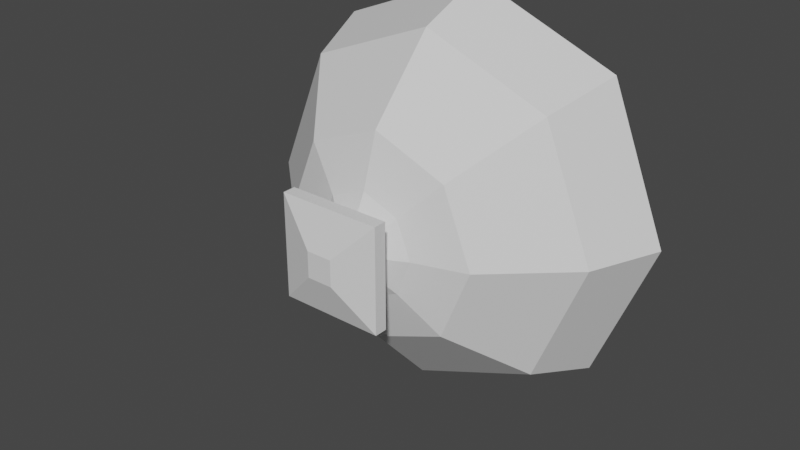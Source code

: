 # Source: big_thruster.blend  (saved by Blender 2.83.19; exported with 4.5.12 LTS)
import bpy
from mathutils import Matrix  # noqa: F401  (used for matrix-valued properties, if any)

bpy.ops.wm.read_factory_settings(use_empty=True)
scene = bpy.context.scene
scene.name = 'Scene'

# ---- collections
col_collection = bpy.data.collections.new('Collection'); scene.collection.children.link(col_collection)

# ---- materials (node trees are filled in below, after node groups)
mat_material = bpy.data.materials.new('Material')
mat_material.alpha_threshold = 0.0
mat_material.use_transparent_shadow = False
mat_material.line_color = (0.0, 0.0, 0.0, 1.0)

# ---- material node trees
mat_material.use_nodes = True; mat_material.node_tree.nodes.clear()
_N = mat_material.node_tree.nodes; _L = mat_material.node_tree.links
n0 = _N.new('ShaderNodeOutputMaterial'); n0.name = 'Material Output'; n0.location = (300, 300)
n1 = _N.new('ShaderNodeBsdfPrincipled'); n1.name = 'Principled BSDF'; n1.location = (10, 300)
n1.distribution = 'GGX'
n1.subsurface_method = 'BURLEY'
n1.inputs[2].default_value = 0.4
n1.inputs[3].default_value = 1.45
n1.inputs[27].default_value = (0.0, 0.0, 0.0, 1.0)
n1.inputs[28].default_value = 1.0
_L.new(n1.outputs[0], n0.inputs[0])
n0.is_active_output = True

# ---- world
world_world = bpy.data.worlds.new('World'); scene.world = world_world
world_world.use_nodes = True; world_world.node_tree.nodes.clear()
_N = world_world.node_tree.nodes; _L = world_world.node_tree.links
n0 = _N.new('ShaderNodeOutputWorld'); n0.name = 'World Output'; n0.location = (300, 300)
n1 = _N.new('ShaderNodeBackground'); n1.name = 'Background'; n1.location = (10, 300)
n1.inputs[0].default_value = (0.05088, 0.05088, 0.05088, 1.0)
_L.new(n1.outputs[0], n0.inputs[0])
n0.is_active_output = True
world_world.color = (0.05088, 0.05088, 0.05088)
world_world.use_sun_shadow = False
world_world.sun_shadow_jitter_overblur = 0.0

# ---- meshes
me_cube = bpy.data.meshes.new('Cube')
me_cube.from_pydata([(4.0, -3.0, 4.0), (4.0, -3.0, -4.0), (4.0, -4.0, 4.0), (4.0, -4.0, -4.0), (-4.0, -3.0, 4.0), (-4.0, -3.0, -4.0), (-4.0, -4.0, 4.0), (-4.0, -4.0, -4.0), (-1.0, -5.0, -1.0), (-1.0, -5.0, 1.0), (1.0, -5.0, 1.0), (1.0, -5.0, -1.0), (1.427, -3.0, -1.427), (-1.427, -3.0, -1.427), (1.427, -3.0, 1.427), (-1.427, -3.0, 1.427), (0.0, -3.0, -2.0), (2.0, -3.0, 0.0), (-2.0, -3.0, 0.0), (0.0, -3.0, 2.0), (-1.0, -2.5, 0.0), (-0.8849, -3.0, -1.77), (1.77, -3.0, -0.8849), (-1.77, -3.0, -0.8849), (0.8849, -3.0, 1.77), (0.8849, -3.0, -1.77), (1.77, -3.0, 0.8849), (-1.77, -3.0, 0.8849), (-0.8849, -3.0, 1.77), (1.0, -3.25, 0.0), (-1.0, -3.25, 0.0), (0.0, -3.25, -1.0), (0.0, -3.25, 1.0), (-0.7136, -3.25, 0.7136), (-0.7136, -3.25, -0.7136), (0.7136, -3.25, -0.7136), (0.7136, -3.25, 0.7136), (-0.5, -3.0, 0.0), (0.0, -3.0, 0.5), (0.5, -3.0, 0.0), (0.0, -3.0, -0.5), (-0.3568, -3.0, 0.3568), (-0.3568, -3.0, -0.3568), (0.3568, -3.0, -0.3568), (0.3568, -3.0, 0.3568), (-4.0, -0.5, 0.0), (0.0, -2.5, 1.0), (1.0, -2.5, 0.0), (0.0, -2.5, -1.0), (-0.7136, -2.5, 0.7136), (-0.7136, -2.5, -0.7136), (0.7136, -2.5, -0.7136), (0.7136, -2.5, 0.7136), (-2.0, -1.5, 0.0), (-8.0, 0.7369, 0.0), (0.0, -1.5, 2.0), (2.0, -1.5, 0.0), (0.0, -1.5, -2.0), (-1.427, -1.5, 1.427), (-1.427, -1.5, -1.427), (1.427, -1.5, -1.427), (1.427, -1.5, 1.427), (-13.74, 5.982, 0.0), (0.0, -0.5, 4.0), (4.0, -0.5, 0.0), (0.0, -0.5, -4.0), (-2.854, -0.5, 2.854), (-2.854, -0.5, -2.854), (2.854, -0.5, -2.854), (2.854, -0.5, 2.854), (-16.0, 11.51, 0.0), (0.0, 0.7369, 8.0), (8.0, 0.7369, 0.0), (0.0, 0.7369, -8.0), (-5.709, 0.7369, 5.709), (-5.709, 0.7369, -5.709), (5.709, 0.7369, -5.709), (5.709, 0.7369, 5.709), (-4.746, 1.133, 0.5014), (0.0, 5.982, 13.74), (13.74, 5.982, 0.0), (0.0, 5.982, -13.74), (-9.801, 5.982, 9.801), (-9.801, 5.982, -9.801), (9.801, 5.982, -9.801), (9.801, 5.982, 9.801), (-1.961, 2.133, 0.5014), (0.0, 11.51, 16.0), (16.0, 11.51, 0.0), (0.0, 11.51, -16.0), (-11.42, 11.51, 11.42), (-11.42, 11.51, -11.42), (11.42, 11.51, -11.42), (11.42, 11.51, 11.42), (-1.961, 3.133, 0.5014), (0.8233, 1.133, 6.071), (6.393, 1.133, 0.5014), (0.8233, 1.133, -5.068), (-3.151, 1.133, 4.476), (-3.151, 1.133, -3.473), (4.798, 1.133, -3.473), (4.798, 1.133, 4.476), (0.1271, 4.133, 0.5014), (0.8233, 2.133, 3.286), (3.608, 2.133, 0.5014), (0.8233, 2.133, -2.283), (-1.164, 2.133, 2.489), (-1.164, 2.133, -1.486), (2.811, 2.133, -1.486), (2.811, 2.133, 2.489), (0.8233, 3.133, 3.286), (3.608, 3.133, 0.5014), (0.8233, 3.133, -2.283), (-1.164, 3.133, 2.489), (-1.164, 3.133, -1.486), (2.811, 3.133, -1.486), (2.811, 3.133, 2.489), (-0.5691, 6.133, 0.5014), (0.8233, 4.133, 1.198), (1.52, 4.133, 0.5014), (0.8233, 4.133, -0.1948), (0.3265, 4.133, 0.9982), (0.3265, 4.133, 0.004603), (1.32, 4.133, 0.004603), (1.32, 4.133, 0.9982), (-0.5691, 5.133, 0.5014), (0.8233, 7.133, 0.5014), (0.8233, 5.133, 1.894), (2.216, 5.133, 0.5014), (0.8233, 5.133, -0.891), (-0.1703, 5.133, 1.495), (-0.1703, 5.133, -0.4922), (1.817, 5.133, -0.4922), (1.817, 5.133, 1.495), (0.8233, 6.133, 1.894), (2.216, 6.133, 0.5014), (0.8233, 6.133, -0.891), (-0.1703, 6.133, 1.495), (-0.1703, 6.133, -0.4922), (1.817, 6.133, -0.4922), (1.817, 6.133, 1.495)], [], [(0, 4, 6, 2), (6, 7, 8, 9), (7, 6, 4, 5), (5, 1, 3, 7), (1, 0, 2, 3), (5, 4, 15, 27, 18, 23, 13), (11, 10, 9, 8), (7, 3, 11, 8), (2, 6, 9, 10), (3, 2, 10, 11), (36, 24, 14, 26), (1, 5, 13, 21, 16, 25, 12), (4, 0, 14, 24, 19, 28, 15), (0, 1, 12, 22, 17, 26, 14), (35, 29, 17, 22), (30, 33, 41, 37), (33, 28, 19, 32), (32, 36, 44, 38), (18, 27, 33, 30), (27, 15, 28, 33), (21, 34, 31, 16), (13, 23, 34, 21), (23, 18, 30, 34), (25, 35, 22, 12), (16, 31, 35, 25), (31, 34, 42, 40), (29, 36, 26, 17), (36, 29, 39, 44), (32, 19, 24, 36), (37, 41, 49, 20), (42, 37, 20, 50), (39, 43, 51, 47), (44, 39, 47, 52), (29, 35, 43, 39), (33, 32, 38, 41), (35, 31, 40, 43), (34, 30, 37, 42), (47, 51, 60, 56), (52, 47, 56, 61), (49, 46, 55, 58), (48, 50, 59, 57), (38, 44, 52, 46), (43, 40, 48, 51), (40, 42, 50, 48), (41, 38, 46, 49), (58, 55, 63, 66), (57, 59, 67, 65), (60, 57, 65, 68), (55, 61, 69, 63), (50, 20, 53, 59), (20, 49, 58, 53), (46, 52, 61, 55), (51, 48, 57, 60), (68, 65, 73, 76), (63, 69, 77, 71), (45, 66, 74, 54), (67, 45, 54, 75), (61, 56, 64, 69), (56, 60, 68, 64), (59, 53, 45, 67), (53, 58, 66, 45), (54, 74, 82, 62), (75, 54, 62, 83), (72, 76, 84, 80), (77, 72, 80, 85), (65, 67, 75, 73), (66, 63, 71, 74), (69, 64, 72, 77), (64, 68, 76, 72), (85, 80, 88, 93), (82, 79, 87, 90), (81, 83, 91, 89), (84, 81, 89, 92), (71, 77, 85, 79), (76, 73, 81, 84), (73, 75, 83, 81), (74, 71, 79, 82), (90, 87, 95, 98), (89, 91, 99, 97), (92, 89, 97, 100), (87, 93, 101, 95), (80, 84, 92, 88), (83, 62, 70, 91), (62, 82, 90, 70), (79, 85, 93, 87), (95, 101, 109, 103), (78, 98, 106, 86), (99, 78, 86, 107), (96, 100, 108, 104), (93, 88, 96, 101), (88, 92, 100, 96), (91, 70, 78, 99), (70, 90, 98, 78), (107, 86, 94, 114), (104, 108, 115, 111), (109, 104, 111, 116), (106, 103, 110, 113), (100, 97, 105, 108), (97, 99, 107, 105), (98, 95, 103, 106), (101, 96, 104, 109), (113, 110, 118, 121), (112, 114, 122, 120), (115, 112, 120, 123), (110, 116, 124, 118), (86, 106, 113, 94), (103, 109, 116, 110), (108, 105, 112, 115), (105, 107, 114, 112), (120, 122, 131, 129), (123, 120, 129, 132), (118, 124, 133, 127), (102, 121, 130, 125), (116, 111, 119, 124), (111, 115, 123, 119), (114, 94, 102, 122), (94, 113, 121, 102), (125, 130, 137, 117), (131, 125, 117, 138), (128, 132, 139, 135), (133, 128, 135, 140), (121, 118, 127, 130), (124, 119, 128, 133), (119, 123, 132, 128), (122, 102, 125, 131), (135, 139, 126), (140, 135, 126), (137, 134, 126), (136, 138, 126), (127, 133, 140, 134), (132, 129, 136, 139), (129, 131, 138, 136), (130, 127, 134, 137), (138, 117, 126), (117, 137, 126), (134, 140, 126), (139, 136, 126)])
_uv = me_cube.uv_layers.new(name='UVMap')
_uv.uv.foreach_set('vector', [0.625, 0.5, 0.875, 0.5, 0.875, 0.75, 0.625, 0.75, 0.625, 0.0, 0.375, 0.0, 0.375, 0.0, 0.625, 0.0, 0.375, 0.0, 0.625, 0.0, 0.625, 0.25, 0.375, 0.25, 0.125, 0.5, 0.375, 0.5, 0.375, 0.75, 0.125, 0.75, 0.375, 0.5, 0.625, 0.5, 0.625, 0.75, 0.375, 0.75, 0.375, 0.25, 0.625, 0.25, 0.625, 0.25, 0.5625, 0.25, 0.5, 0.25, 0.4375, 0.25, 0.375, 0.25, 0.375, 0.75, 0.625, 0.75, 0.625, 1.0, 0.375, 1.0, 0.125, 0.75, 0.375, 0.75, 0.375, 0.75, 0.125, 0.75, 0.625, 0.75, 0.875, 0.75, 0.875, 0.75, 0.625, 0.75, 0.375, 0.75, 0.625, 0.75, 0.625, 0.75, 0.375, 0.75, 0.5625, 0.4375, 0.625, 0.4375, 0.625, 0.5, 0.5625, 0.5, 0.375, 0.5, 0.125, 0.5, 0.125, 0.5, 0.1875, 0.5, 0.25, 0.5, 0.3125, 0.5, 0.375, 0.5, 0.875, 0.5, 0.625, 0.5, 0.625, 0.5, 0.6875, 0.5, 0.75, 0.5, 0.8125, 0.5, 0.875, 0.5, 0.625, 0.5, 0.375, 0.5, 0.375, 0.5, 0.4375, 0.5, 0.5, 0.5, 0.5625, 0.5, 0.625, 0.5, 0.4375, 0.4375, 0.5, 0.4375, 0.5, 0.5, 0.4375, 0.5, 0.5, 0.3125, 0.5625, 0.3125, 0.5625, 0.3125, 0.5, 0.3125, 0.5625, 0.3125, 0.625, 0.3125, 0.625, 0.375, 0.5625, 0.375, 0.5625, 0.375, 0.5625, 0.4375, 0.5625, 0.4375, 0.5625, 0.375, 0.5, 0.25, 0.5625, 0.25, 0.5625, 0.3125, 0.5, 0.3125, 0.5625, 0.25, 0.625, 0.25, 0.625, 0.3125, 0.5625, 0.3125, 0.375, 0.3125, 0.4375, 0.3125, 0.4375, 0.375, 0.375, 0.375, 0.375, 0.25, 0.4375, 0.25, 0.4375, 0.3125, 0.375, 0.3125, 0.4375, 0.25, 0.5, 0.25, 0.5, 0.3125, 0.4375, 0.3125, 0.375, 0.4375, 0.4375, 0.4375, 0.4375, 0.5, 0.375, 0.5, 0.375, 0.375, 0.4375, 0.375, 0.4375, 0.4375, 0.375, 0.4375, 0.4375, 0.375, 0.4375, 0.3125, 0.4375, 0.3125, 0.4375, 0.375, 0.5, 0.4375, 0.5625, 0.4375, 0.5625, 0.5, 0.5, 0.5, 0.5625, 0.4375, 0.5, 0.4375, 0.5, 0.4375, 0.5625, 0.4375, 0.5625, 0.375, 0.625, 0.375, 0.625, 0.4375, 0.5625, 0.4375, 0.5, 0.3125, 0.5625, 0.3125, 0.5625, 0.3125, 0.5, 0.3125, 0.4375, 0.3125, 0.5, 0.3125, 0.5, 0.3125, 0.4375, 0.3125, 0.5, 0.4375, 0.4375, 0.4375, 0.4375, 0.4375, 0.5, 0.4375, 0.5625, 0.4375, 0.5, 0.4375, 0.5, 0.4375, 0.5625, 0.4375, 0.5, 0.4375, 0.4375, 0.4375, 0.4375, 0.4375, 0.5, 0.4375, 0.5625, 0.3125, 0.5625, 0.375, 0.5625, 0.375, 0.5625, 0.3125, 0.4375, 0.4375, 0.4375, 0.375, 0.4375, 0.375, 0.4375, 0.4375, 0.4375, 0.3125, 0.5, 0.3125, 0.5, 0.3125, 0.4375, 0.3125, 0.5, 0.4375, 0.4375, 0.4375, 0.4375, 0.4375, 0.5, 0.4375, 0.5625, 0.4375, 0.5, 0.4375, 0.5, 0.4375, 0.5625, 0.4375, 0.5625, 0.3125, 0.5625, 0.375, 0.5625, 0.375, 0.5625, 0.3125, 0.4375, 0.375, 0.4375, 0.3125, 0.4375, 0.3125, 0.4375, 0.375, 0.5625, 0.375, 0.5625, 0.4375, 0.5625, 0.4375, 0.5625, 0.375, 0.4375, 0.4375, 0.4375, 0.375, 0.4375, 0.375, 0.4375, 0.4375, 0.4375, 0.375, 0.4375, 0.3125, 0.4375, 0.3125, 0.4375, 0.375, 0.5625, 0.3125, 0.5625, 0.375, 0.5625, 0.375, 0.5625, 0.3125, 0.5625, 0.3125, 0.5625, 0.375, 0.5625, 0.375, 0.5625, 0.3125, 0.4375, 0.375, 0.4375, 0.3125, 0.4375, 0.3125, 0.4375, 0.375, 0.4375, 0.4375, 0.4375, 0.375, 0.4375, 0.375, 0.4375, 0.4375, 0.5625, 0.375, 0.5625, 0.4375, 0.5625, 0.4375, 0.5625, 0.375, 0.4375, 0.3125, 0.5, 0.3125, 0.5, 0.3125, 0.4375, 0.3125, 0.5, 0.3125, 0.5625, 0.3125, 0.5625, 0.3125, 0.5, 0.3125, 0.5625, 0.375, 0.5625, 0.4375, 0.5625, 0.4375, 0.5625, 0.375, 0.4375, 0.4375, 0.4375, 0.375, 0.4375, 0.375, 0.4375, 0.4375, 0.4375, 0.4375, 0.4375, 0.375, 0.4375, 0.375, 0.4375, 0.4375, 0.5625, 0.375, 0.5625, 0.4375, 0.5625, 0.4375, 0.5625, 0.375, 0.5, 0.3125, 0.5625, 0.3125, 0.5625, 0.3125, 0.5, 0.3125, 0.4375, 0.3125, 0.5, 0.3125, 0.5, 0.3125, 0.4375, 0.3125, 0.5625, 0.4375, 0.5, 0.4375, 0.5, 0.4375, 0.5625, 0.4375, 0.5, 0.4375, 0.4375, 0.4375, 0.4375, 0.4375, 0.5, 0.4375, 0.4375, 0.3125, 0.5, 0.3125, 0.5, 0.3125, 0.4375, 0.3125, 0.5, 0.3125, 0.5625, 0.3125, 0.5625, 0.3125, 0.5, 0.3125, 0.5, 0.3125, 0.5625, 0.3125, 0.5625, 0.3125, 0.5, 0.3125, 0.4375, 0.3125, 0.5, 0.3125, 0.5, 0.3125, 0.4375, 0.3125, 0.5, 0.4375, 0.4375, 0.4375, 0.4375, 0.4375, 0.5, 0.4375, 0.5625, 0.4375, 0.5, 0.4375, 0.5, 0.4375, 0.5625, 0.4375, 0.4375, 0.375, 0.4375, 0.3125, 0.4375, 0.3125, 0.4375, 0.375, 0.5625, 0.3125, 0.5625, 0.375, 0.5625, 0.375, 0.5625, 0.3125, 0.5625, 0.4375, 0.5, 0.4375, 0.5, 0.4375, 0.5625, 0.4375, 0.5, 0.4375, 0.4375, 0.4375, 0.4375, 0.4375, 0.5, 0.4375, 0.5625, 0.4375, 0.5, 0.4375, 0.5, 0.4375, 0.5625, 0.4375, 0.5625, 0.3125, 0.5625, 0.375, 0.5625, 0.375, 0.5625, 0.3125, 0.4375, 0.375, 0.4375, 0.3125, 0.4375, 0.3125, 0.4375, 0.375, 0.4375, 0.4375, 0.4375, 0.375, 0.4375, 0.375, 0.4375, 0.4375, 0.5625, 0.375, 0.5625, 0.4375, 0.5625, 0.4375, 0.5625, 0.375, 0.4375, 0.4375, 0.4375, 0.375, 0.4375, 0.375, 0.4375, 0.4375, 0.4375, 0.375, 0.4375, 0.3125, 0.4375, 0.3125, 0.4375, 0.375, 0.5625, 0.3125, 0.5625, 0.375, 0.5625, 0.375, 0.5625, 0.3125, 0.5625, 0.3125, 0.5625, 0.375, 0.5625, 0.375, 0.5625, 0.3125, 0.4375, 0.375, 0.4375, 0.3125, 0.4375, 0.3125, 0.4375, 0.375, 0.4375, 0.4375, 0.4375, 0.375, 0.4375, 0.375, 0.4375, 0.4375, 0.5625, 0.375, 0.5625, 0.4375, 0.5625, 0.4375, 0.5625, 0.375, 0.5, 0.4375, 0.4375, 0.4375, 0.4375, 0.4375, 0.5, 0.4375, 0.4375, 0.3125, 0.5, 0.3125, 0.5, 0.3125, 0.4375, 0.3125, 0.5, 0.3125, 0.5625, 0.3125, 0.5625, 0.3125, 0.5, 0.3125, 0.5625, 0.375, 0.5625, 0.4375, 0.5625, 0.4375, 0.5625, 0.375, 0.5625, 0.375, 0.5625, 0.4375, 0.5625, 0.4375, 0.5625, 0.375, 0.5, 0.3125, 0.5625, 0.3125, 0.5625, 0.3125, 0.5, 0.3125, 0.4375, 0.3125, 0.5, 0.3125, 0.5, 0.3125, 0.4375, 0.3125, 0.5, 0.4375, 0.4375, 0.4375, 0.4375, 0.4375, 0.5, 0.4375, 0.5625, 0.4375, 0.5, 0.4375, 0.5, 0.4375, 0.5625, 0.4375, 0.5, 0.4375, 0.4375, 0.4375, 0.4375, 0.4375, 0.5, 0.4375, 0.4375, 0.3125, 0.5, 0.3125, 0.5, 0.3125, 0.4375, 0.3125, 0.5, 0.3125, 0.5625, 0.3125, 0.5625, 0.3125, 0.5, 0.3125, 0.4375, 0.3125, 0.5, 0.3125, 0.5, 0.3125, 0.4375, 0.3125, 0.5, 0.4375, 0.4375, 0.4375, 0.4375, 0.4375, 0.5, 0.4375, 0.5625, 0.4375, 0.5, 0.4375, 0.5, 0.4375, 0.5625, 0.4375, 0.5625, 0.3125, 0.5625, 0.375, 0.5625, 0.375, 0.5625, 0.3125, 0.4375, 0.4375, 0.4375, 0.375, 0.4375, 0.375, 0.4375, 0.4375, 0.4375, 0.375, 0.4375, 0.3125, 0.4375, 0.3125, 0.4375, 0.375, 0.5625, 0.3125, 0.5625, 0.375, 0.5625, 0.375, 0.5625, 0.3125, 0.5625, 0.4375, 0.5, 0.4375, 0.5, 0.4375, 0.5625, 0.4375, 0.5625, 0.3125, 0.5625, 0.375, 0.5625, 0.375, 0.5625, 0.3125, 0.4375, 0.375, 0.4375, 0.3125, 0.4375, 0.3125, 0.4375, 0.375, 0.4375, 0.4375, 0.4375, 0.375, 0.4375, 0.375, 0.4375, 0.4375, 0.5625, 0.375, 0.5625, 0.4375, 0.5625, 0.4375, 0.5625, 0.375, 0.5, 0.3125, 0.5625, 0.3125, 0.5625, 0.3125, 0.5, 0.3125, 0.5625, 0.375, 0.5625, 0.4375, 0.5625, 0.4375, 0.5625, 0.375, 0.4375, 0.4375, 0.4375, 0.375, 0.4375, 0.375, 0.4375, 0.4375, 0.4375, 0.375, 0.4375, 0.3125, 0.4375, 0.3125, 0.4375, 0.375, 0.4375, 0.375, 0.4375, 0.3125, 0.4375, 0.3125, 0.4375, 0.375, 0.4375, 0.4375, 0.4375, 0.375, 0.4375, 0.375, 0.4375, 0.4375, 0.5625, 0.375, 0.5625, 0.4375, 0.5625, 0.4375, 0.5625, 0.375, 0.5, 0.3125, 0.5625, 0.3125, 0.5625, 0.3125, 0.5, 0.3125, 0.5625, 0.4375, 0.5, 0.4375, 0.5, 0.4375, 0.5625, 0.4375, 0.5, 0.4375, 0.4375, 0.4375, 0.4375, 0.4375, 0.5, 0.4375, 0.4375, 0.3125, 0.5, 0.3125, 0.5, 0.3125, 0.4375, 0.3125, 0.5, 0.3125, 0.5625, 0.3125, 0.5625, 0.3125, 0.5, 0.3125, 0.5, 0.3125, 0.5625, 0.3125, 0.5625, 0.3125, 0.5, 0.3125, 0.4375, 0.3125, 0.5, 0.3125, 0.5, 0.3125, 0.4375, 0.3125, 0.5, 0.4375, 0.4375, 0.4375, 0.4375, 0.4375, 0.5, 0.4375, 0.5625, 0.4375, 0.5, 0.4375, 0.5, 0.4375, 0.5625, 0.4375, 0.5625, 0.3125, 0.5625, 0.375, 0.5625, 0.375, 0.5625, 0.3125, 0.5625, 0.4375, 0.5, 0.4375, 0.5, 0.4375, 0.5625, 0.4375, 0.5, 0.4375, 0.4375, 0.4375, 0.4375, 0.4375, 0.5, 0.4375, 0.4375, 0.3125, 0.5, 0.3125, 0.5, 0.3125, 0.4375, 0.3125, 0.5, 0.4375, 0.4375, 0.4375, 0.5, 0.4375, 0.5625, 0.4375, 0.5, 0.4375, 0.5625, 0.4375, 0.5625, 0.3125, 0.5625, 0.375, 0.5625, 0.3125, 0.4375, 0.375, 0.4375, 0.3125, 0.4375, 0.375, 0.5625, 0.375, 0.5625, 0.4375, 0.5625, 0.4375, 0.5625, 0.375, 0.4375, 0.4375, 0.4375, 0.375, 0.4375, 0.375, 0.4375, 0.4375, 0.4375, 0.375, 0.4375, 0.3125, 0.4375, 0.3125, 0.4375, 0.375, 0.5625, 0.3125, 0.5625, 0.375, 0.5625, 0.375, 0.5625, 0.3125, 0.4375, 0.3125, 0.5, 0.3125, 0.4375, 0.3125, 0.5, 0.3125, 0.5625, 0.3125, 0.5, 0.3125, 0.5625, 0.375, 0.5625, 0.4375, 0.5625, 0.375, 0.4375, 0.4375, 0.4375, 0.375, 0.4375, 0.4375])
me_cube.materials.append(mat_material)
me_cube.use_remesh_preserve_volume = False
me_cube.use_remesh_preserve_attributes = False
me_cube.use_mirror_vertex_groups = False
me_cube.update()

# ---- objects
ob_cube = bpy.data.objects.new('Cube', me_cube)

# ---- transforms, parenting, visibility, modifiers, constraints
ob_cube.location = (0.0, 0.0, 0.0)
ob_cube.lock_rotations_4d = False
ob_cube.empty_display_type = 'ARROWS'
ob_cube.lineart.crease_threshold = 0.0

# ---- collection membership
col_collection.objects.link(ob_cube)

# ---- scene / render settings (as saved in the file)
scene.frame_start = 1; scene.frame_end = 250; scene.frame_set(14)
scene.render.engine = 'BLENDER_EEVEE_NEXT'
scene.cycles.use_denoising = False
scene.cycles.samples = 128
scene.cycles.sampling_pattern = 'TABULATED_SOBOL'
scene.cycles.use_adaptive_sampling = False
scene.cycles.use_light_tree = False
scene.view_settings.view_transform = 'Filmic'
bpy.context.view_layer.update()

# ---- added for rendering (the .blend has no active camera and no usable light): camera, sun
cam_auto = bpy.data.cameras.new('AutoCamera')
cam_auto.lens = 50.0
cam_auto.sensor_width = 36.0
cam_auto.clip_end = 1000.0
ob_auto_camera = bpy.data.objects.new('AutoCamera', cam_auto)
scene.collection.objects.link(ob_auto_camera)
ob_auto_camera.location = (44.5703, -50.2294, 35.6562)
ob_auto_camera.rotation_euler = (1.09748, -7.21219e-08, 0.694738)
scene.camera = ob_auto_camera
light_auto_sun = bpy.data.lights.new('AutoSun', 'SUN')
light_auto_sun.energy = 3.0
light_auto_sun.angle = 0.0523599
ob_auto_sun = bpy.data.objects.new('AutoSun', light_auto_sun)
scene.collection.objects.link(ob_auto_sun)
ob_auto_sun.rotation_euler = (0.872665, 0.174533, 0.523599)
bpy.context.view_layer.update()
